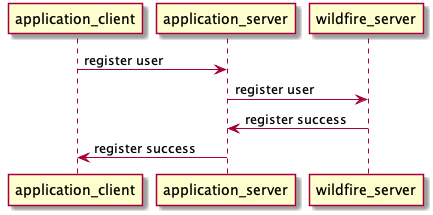

The diagram above was rendered by PlantUML. Its source (embedded in the PNG):
@startuml
  application_client -> application_server : register user
  application_server -> wildfire_server : register user
  wildfire_server -> application_server : register success
  application_server -> application_client : register success
@enduml